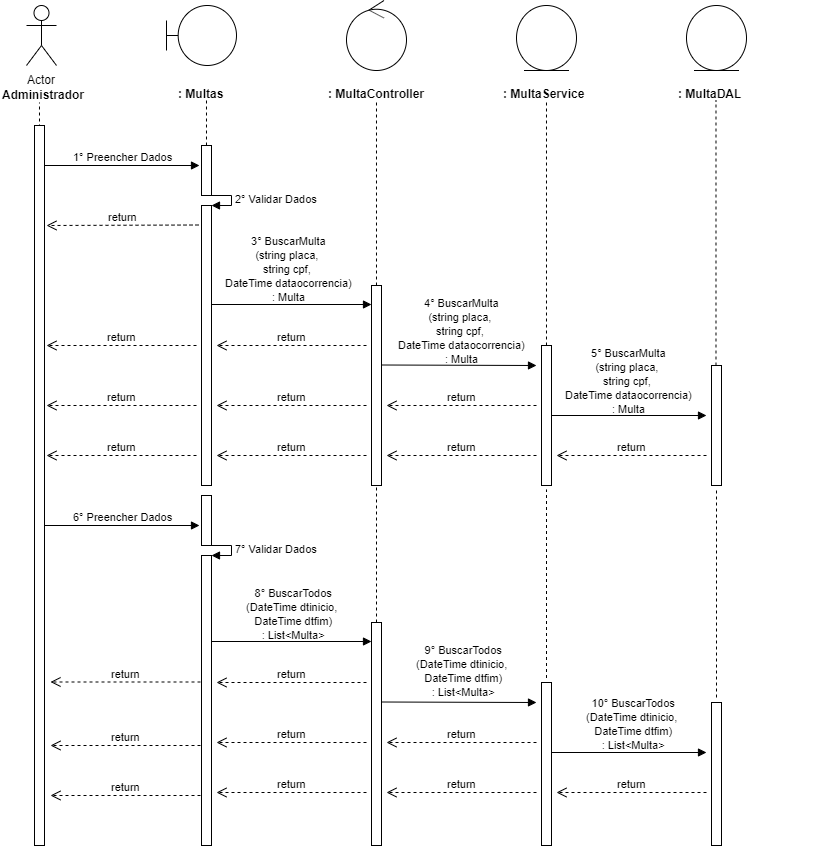

The diagram above was exported from draw.io. Its source (the exported page's mxGraphModel, read from the mxfile embedded in the PNG):
<mxGraphModel dx="984" dy="349" grid="1" gridSize="10" guides="1" tooltips="1" connect="1" arrows="1" fold="1" page="1" pageScale="1" pageWidth="827" pageHeight="1169" math="0" shadow="0">
  <root>
    <mxCell id="0" />
    <mxCell id="1" parent="0" />
    <mxCell id="0rl8sCd2smoYntP0GRUY-1" value="Actor" style="shape=umlActor;verticalLabelPosition=bottom;labelBackgroundColor=#ffffff;verticalAlign=top;html=1;" parent="1" vertex="1">
      <mxGeometry x="120" y="40" width="30" height="60" as="geometry" />
    </mxCell>
    <mxCell id="0rl8sCd2smoYntP0GRUY-3" value="&lt;b&gt;Administrador&lt;/b&gt;" style="text;html=1;resizable=0;points=[];autosize=1;align=left;verticalAlign=top;spacingTop=-4;" parent="1" vertex="1">
      <mxGeometry x="94" y="120" width="100" height="20" as="geometry" />
    </mxCell>
    <mxCell id="0rl8sCd2smoYntP0GRUY-4" value="" style="endArrow=none;dashed=1;html=1;entryX=0.511;entryY=1.25;entryDx=0;entryDy=0;entryPerimeter=0;" parent="1" edge="1">
      <mxGeometry width="50" height="50" relative="1" as="geometry">
        <mxPoint x="133" y="480" as="sourcePoint" />
        <mxPoint x="132.99" y="137" as="targetPoint" />
      </mxGeometry>
    </mxCell>
    <mxCell id="0rl8sCd2smoYntP0GRUY-8" value="" style="shape=umlBoundary;whiteSpace=wrap;html=1;" parent="1" vertex="1">
      <mxGeometry x="260" y="40" width="70" height="60" as="geometry" />
    </mxCell>
    <mxCell id="0rl8sCd2smoYntP0GRUY-11" value="&lt;b&gt;: Multas&lt;/b&gt;" style="text;html=1;" parent="1" vertex="1">
      <mxGeometry x="270" y="115" width="150" height="30" as="geometry" />
    </mxCell>
    <mxCell id="0rl8sCd2smoYntP0GRUY-12" value="" style="endArrow=none;dashed=1;html=1;entryX=0.511;entryY=1.25;entryDx=0;entryDy=0;entryPerimeter=0;" parent="1" source="0rl8sCd2smoYntP0GRUY-24" edge="1">
      <mxGeometry width="50" height="50" relative="1" as="geometry">
        <mxPoint x="300" y="480" as="sourcePoint" />
        <mxPoint x="299.99" y="135" as="targetPoint" />
      </mxGeometry>
    </mxCell>
    <mxCell id="0rl8sCd2smoYntP0GRUY-13" value="" style="ellipse;shape=umlControl;whiteSpace=wrap;html=1;" parent="1" vertex="1">
      <mxGeometry x="440" y="35" width="60" height="70" as="geometry" />
    </mxCell>
    <mxCell id="0rl8sCd2smoYntP0GRUY-14" value="&lt;b&gt;: MultaController&lt;/b&gt;" style="text;html=1;" parent="1" vertex="1">
      <mxGeometry x="420" y="115" width="150" height="30" as="geometry" />
    </mxCell>
    <mxCell id="0rl8sCd2smoYntP0GRUY-15" value="" style="endArrow=none;dashed=1;html=1;entryX=0.511;entryY=1.25;entryDx=0;entryDy=0;entryPerimeter=0;" parent="1" source="0rl8sCd2smoYntP0GRUY-33" edge="1">
      <mxGeometry width="50" height="50" relative="1" as="geometry">
        <mxPoint x="470" y="480" as="sourcePoint" />
        <mxPoint x="469.99" y="135" as="targetPoint" />
      </mxGeometry>
    </mxCell>
    <mxCell id="0rl8sCd2smoYntP0GRUY-16" value="" style="ellipse;shape=umlEntity;whiteSpace=wrap;html=1;" parent="1" vertex="1">
      <mxGeometry x="610" y="40" width="60" height="65" as="geometry" />
    </mxCell>
    <mxCell id="0rl8sCd2smoYntP0GRUY-17" value="&lt;b&gt;: MultaService&lt;/b&gt;" style="text;html=1;" parent="1" vertex="1">
      <mxGeometry x="595" y="115" width="150" height="30" as="geometry" />
    </mxCell>
    <mxCell id="0rl8sCd2smoYntP0GRUY-18" value="" style="ellipse;shape=umlEntity;whiteSpace=wrap;html=1;" parent="1" vertex="1">
      <mxGeometry x="780" y="40" width="60" height="65" as="geometry" />
    </mxCell>
    <mxCell id="0rl8sCd2smoYntP0GRUY-19" value="&lt;b&gt;: MultaDAL&lt;/b&gt;" style="text;html=1;" parent="1" vertex="1">
      <mxGeometry x="770" y="115" width="150" height="30" as="geometry" />
    </mxCell>
    <mxCell id="0rl8sCd2smoYntP0GRUY-20" value="" style="endArrow=none;dashed=1;html=1;entryX=0.511;entryY=1.25;entryDx=0;entryDy=0;entryPerimeter=0;" parent="1" source="0rl8sCd2smoYntP0GRUY-40" edge="1">
      <mxGeometry width="50" height="50" relative="1" as="geometry">
        <mxPoint x="640" y="479" as="sourcePoint" />
        <mxPoint x="639.99" y="134" as="targetPoint" />
      </mxGeometry>
    </mxCell>
    <mxCell id="0rl8sCd2smoYntP0GRUY-21" value="" style="endArrow=none;dashed=1;html=1;entryX=0.511;entryY=1.25;entryDx=0;entryDy=0;entryPerimeter=0;" parent="1" source="0rl8sCd2smoYntP0GRUY-45" edge="1">
      <mxGeometry width="50" height="50" relative="1" as="geometry">
        <mxPoint x="809.5" y="480" as="sourcePoint" />
        <mxPoint x="809.49" y="135" as="targetPoint" />
      </mxGeometry>
    </mxCell>
    <mxCell id="0rl8sCd2smoYntP0GRUY-22" value="1° Preencher Dados" style="html=1;verticalAlign=bottom;endArrow=block;" parent="1" source="0rl8sCd2smoYntP0GRUY-37" edge="1">
      <mxGeometry width="80" relative="1" as="geometry">
        <mxPoint x="133" y="200" as="sourcePoint" />
        <mxPoint x="293" y="200" as="targetPoint" />
        <mxPoint as="offset" />
      </mxGeometry>
    </mxCell>
    <mxCell id="0rl8sCd2smoYntP0GRUY-24" value="" style="html=1;points=[];perimeter=orthogonalPerimeter;" parent="1" vertex="1">
      <mxGeometry x="295" y="180" width="10" height="50" as="geometry" />
    </mxCell>
    <mxCell id="0rl8sCd2smoYntP0GRUY-25" value="" style="endArrow=none;dashed=1;html=1;entryX=0.511;entryY=1.25;entryDx=0;entryDy=0;entryPerimeter=0;" parent="1" source="0rl8sCd2smoYntP0GRUY-26" target="0rl8sCd2smoYntP0GRUY-24" edge="1">
      <mxGeometry width="50" height="50" relative="1" as="geometry">
        <mxPoint x="300" y="480" as="sourcePoint" />
        <mxPoint x="299.99" y="135" as="targetPoint" />
      </mxGeometry>
    </mxCell>
    <mxCell id="0rl8sCd2smoYntP0GRUY-27" value="2° Validar Dados" style="edgeStyle=orthogonalEdgeStyle;html=1;align=left;spacingLeft=2;endArrow=block;rounded=0;entryX=1;entryY=0;" parent="1" target="0rl8sCd2smoYntP0GRUY-26" edge="1">
      <mxGeometry relative="1" as="geometry">
        <mxPoint x="300" y="230" as="sourcePoint" />
        <Array as="points">
          <mxPoint x="325" y="230" />
        </Array>
      </mxGeometry>
    </mxCell>
    <mxCell id="0rl8sCd2smoYntP0GRUY-26" value="" style="html=1;points=[];perimeter=orthogonalPerimeter;" parent="1" vertex="1">
      <mxGeometry x="295" y="240" width="10" height="280" as="geometry" />
    </mxCell>
    <mxCell id="0rl8sCd2smoYntP0GRUY-29" value="return" style="html=1;verticalAlign=bottom;endArrow=open;dashed=1;endSize=8;" parent="1" edge="1">
      <mxGeometry relative="1" as="geometry">
        <mxPoint x="292" y="259.5" as="sourcePoint" />
        <mxPoint x="140" y="260" as="targetPoint" />
      </mxGeometry>
    </mxCell>
    <mxCell id="0rl8sCd2smoYntP0GRUY-30" value="" style="html=1;verticalAlign=bottom;endArrow=block;" parent="1" edge="1">
      <mxGeometry width="80" relative="1" as="geometry">
        <mxPoint x="305" y="339" as="sourcePoint" />
        <mxPoint x="465" y="339" as="targetPoint" />
      </mxGeometry>
    </mxCell>
    <mxCell id="0rl8sCd2smoYntP0GRUY-31" value="&lt;div&gt;&lt;/div&gt;&lt;span style=&quot;font-size: 11px ; background-color: rgb(255 , 255 , 255)&quot;&gt;3°&amp;nbsp;&lt;/span&gt;&lt;span style=&quot;font-size: 11px&quot;&gt;BuscarMulta&lt;br&gt;(string placa, &lt;br&gt;string cpf, &lt;br&gt;DateTime dataocorrencia)&lt;br&gt;: Multa&lt;br&gt;&lt;/span&gt;" style="text;html=1;resizable=0;points=[];autosize=1;align=center;verticalAlign=top;spacingTop=-4;" parent="1" vertex="1">
      <mxGeometry x="312" y="266" width="140" height="70" as="geometry" />
    </mxCell>
    <mxCell id="0rl8sCd2smoYntP0GRUY-33" value="" style="html=1;points=[];perimeter=orthogonalPerimeter;" parent="1" vertex="1">
      <mxGeometry x="465" y="320" width="10" height="200" as="geometry" />
    </mxCell>
    <mxCell id="0rl8sCd2smoYntP0GRUY-35" value="return" style="html=1;verticalAlign=bottom;endArrow=open;dashed=1;endSize=8;" parent="1" edge="1">
      <mxGeometry relative="1" as="geometry">
        <mxPoint x="460" y="380" as="sourcePoint" />
        <mxPoint x="310" y="380" as="targetPoint" />
      </mxGeometry>
    </mxCell>
    <mxCell id="0rl8sCd2smoYntP0GRUY-36" value="return" style="html=1;verticalAlign=bottom;endArrow=open;dashed=1;endSize=8;" parent="1" edge="1">
      <mxGeometry relative="1" as="geometry">
        <mxPoint x="290" y="380" as="sourcePoint" />
        <mxPoint x="140" y="380" as="targetPoint" />
      </mxGeometry>
    </mxCell>
    <mxCell id="0rl8sCd2smoYntP0GRUY-37" value="" style="html=1;points=[];perimeter=orthogonalPerimeter;" parent="1" vertex="1">
      <mxGeometry x="128" y="160" width="10" height="720" as="geometry" />
    </mxCell>
    <mxCell id="0rl8sCd2smoYntP0GRUY-39" value="" style="html=1;verticalAlign=bottom;endArrow=block;" parent="1" edge="1">
      <mxGeometry width="80" relative="1" as="geometry">
        <mxPoint x="475" y="399.5" as="sourcePoint" />
        <mxPoint x="630" y="400" as="targetPoint" />
      </mxGeometry>
    </mxCell>
    <mxCell id="0rl8sCd2smoYntP0GRUY-40" value="" style="html=1;points=[];perimeter=orthogonalPerimeter;" parent="1" vertex="1">
      <mxGeometry x="635" y="380" width="10" height="140" as="geometry" />
    </mxCell>
    <mxCell id="0rl8sCd2smoYntP0GRUY-42" value="return" style="html=1;verticalAlign=bottom;endArrow=open;dashed=1;endSize=8;" parent="1" edge="1">
      <mxGeometry relative="1" as="geometry">
        <mxPoint x="630" y="440" as="sourcePoint" />
        <mxPoint x="480" y="440" as="targetPoint" />
      </mxGeometry>
    </mxCell>
    <mxCell id="0rl8sCd2smoYntP0GRUY-43" value="return" style="html=1;verticalAlign=bottom;endArrow=open;dashed=1;endSize=8;" parent="1" edge="1">
      <mxGeometry relative="1" as="geometry">
        <mxPoint x="460" y="440" as="sourcePoint" />
        <mxPoint x="310" y="440" as="targetPoint" />
      </mxGeometry>
    </mxCell>
    <mxCell id="0rl8sCd2smoYntP0GRUY-44" value="return" style="html=1;verticalAlign=bottom;endArrow=open;dashed=1;endSize=8;" parent="1" edge="1">
      <mxGeometry relative="1" as="geometry">
        <mxPoint x="290" y="440" as="sourcePoint" />
        <mxPoint x="140" y="440" as="targetPoint" />
      </mxGeometry>
    </mxCell>
    <mxCell id="0rl8sCd2smoYntP0GRUY-45" value="" style="html=1;points=[];perimeter=orthogonalPerimeter;" parent="1" vertex="1">
      <mxGeometry x="805" y="400" width="10" height="120" as="geometry" />
    </mxCell>
    <mxCell id="0rl8sCd2smoYntP0GRUY-48" value="&lt;span style=&quot;color: rgba(0 , 0 , 0 , 0) ; font-family: monospace ; font-size: 0px&quot;&gt;%3CmxGraphModel%3E%3Croot%3E%3CmxCell%20id%3D%220%22%2F%3E%3CmxCell%20id%3D%221%22%20parent%3D%220%22%2F%3E%3CmxCell%20id%3D%222%22%20value%3D%22%26lt%3Bdiv%26gt%3B%26lt%3B%2Fdiv%26gt%3B%26lt%3Bspan%20style%3D%26quot%3Bfont-size%3A%2011px%20%3B%20background-color%3A%20rgb(255%20%2C%20255%20%2C%20255)%26quot%3B%26gt%3B3%C2%B0%26amp%3Bnbsp%3B%26lt%3B%2Fspan%26gt%3B%26lt%3Bspan%20style%3D%26quot%3Bfont-size%3A%2011px%26quot%3B%26gt%3BBuscarCPF(string%20cpf)%26lt%3Bbr%26gt%3B%26lt%3B%2Fspan%26gt%3B%3A%20Cliente%22%20style%3D%22text%3Bhtml%3D1%3Bresizable%3D0%3Bpoints%3D%5B%5D%3Bautosize%3D1%3Balign%3Dcenter%3BverticalAlign%3Dtop%3BspacingTop%3D-4%3B%22%20vertex%3D%221%22%20parent%3D%221%22%3E%3CmxGeometry%20x%3D%22315%22%20y%3D%22305%22%20width%3D%22140%22%20height%3D%2230%22%20as%3D%22geometry%22%2F%3E%3C%2FmxCell%3E%3C%2Froot%3E%3C%2FmxGraphModel%3E&lt;/span&gt;" style="text;html=1;resizable=0;points=[];autosize=1;align=center;verticalAlign=top;spacingTop=-4;" parent="1" vertex="1">
      <mxGeometry x="712" y="378" width="20" height="20" as="geometry" />
    </mxCell>
    <mxCell id="0rl8sCd2smoYntP0GRUY-49" value="" style="html=1;verticalAlign=bottom;endArrow=block;" parent="1" edge="1">
      <mxGeometry width="80" relative="1" as="geometry">
        <mxPoint x="645" y="450" as="sourcePoint" />
        <mxPoint x="800" y="450" as="targetPoint" />
      </mxGeometry>
    </mxCell>
    <mxCell id="0rl8sCd2smoYntP0GRUY-50" value="return" style="html=1;verticalAlign=bottom;endArrow=open;dashed=1;endSize=8;" parent="1" edge="1">
      <mxGeometry relative="1" as="geometry">
        <mxPoint x="800" y="490" as="sourcePoint" />
        <mxPoint x="650" y="490" as="targetPoint" />
      </mxGeometry>
    </mxCell>
    <mxCell id="0rl8sCd2smoYntP0GRUY-51" value="return" style="html=1;verticalAlign=bottom;endArrow=open;dashed=1;endSize=8;" parent="1" edge="1">
      <mxGeometry relative="1" as="geometry">
        <mxPoint x="630" y="490" as="sourcePoint" />
        <mxPoint x="480" y="490" as="targetPoint" />
      </mxGeometry>
    </mxCell>
    <mxCell id="0rl8sCd2smoYntP0GRUY-52" value="return" style="html=1;verticalAlign=bottom;endArrow=open;dashed=1;endSize=8;" parent="1" edge="1">
      <mxGeometry relative="1" as="geometry">
        <mxPoint x="460" y="490" as="sourcePoint" />
        <mxPoint x="310" y="490" as="targetPoint" />
      </mxGeometry>
    </mxCell>
    <mxCell id="0rl8sCd2smoYntP0GRUY-53" value="return" style="html=1;verticalAlign=bottom;endArrow=open;dashed=1;endSize=8;" parent="1" edge="1">
      <mxGeometry relative="1" as="geometry">
        <mxPoint x="290" y="490" as="sourcePoint" />
        <mxPoint x="140" y="490" as="targetPoint" />
      </mxGeometry>
    </mxCell>
    <mxCell id="S4kyUhtrnIoQauVXg2KH-1" value="6° Preencher Dados" style="html=1;verticalAlign=bottom;endArrow=block;" parent="1" edge="1">
      <mxGeometry width="80" relative="1" as="geometry">
        <mxPoint x="138" y="560" as="sourcePoint" />
        <mxPoint x="293" y="560" as="targetPoint" />
        <mxPoint as="offset" />
      </mxGeometry>
    </mxCell>
    <mxCell id="S4kyUhtrnIoQauVXg2KH-3" value="" style="html=1;points=[];perimeter=orthogonalPerimeter;" parent="1" vertex="1">
      <mxGeometry x="295" y="530" width="10" height="50" as="geometry" />
    </mxCell>
    <mxCell id="S4kyUhtrnIoQauVXg2KH-4" value="7° Validar Dados" style="edgeStyle=orthogonalEdgeStyle;html=1;align=left;spacingLeft=2;endArrow=block;rounded=0;entryX=1;entryY=0;" parent="1" edge="1">
      <mxGeometry relative="1" as="geometry">
        <mxPoint x="300" y="580" as="sourcePoint" />
        <Array as="points">
          <mxPoint x="325" y="580" />
        </Array>
        <mxPoint x="305" y="590" as="targetPoint" />
      </mxGeometry>
    </mxCell>
    <mxCell id="S4kyUhtrnIoQauVXg2KH-5" value="" style="html=1;points=[];perimeter=orthogonalPerimeter;" parent="1" vertex="1">
      <mxGeometry x="295" y="590" width="10" height="290" as="geometry" />
    </mxCell>
    <mxCell id="S4kyUhtrnIoQauVXg2KH-6" value="&lt;span style=&quot;font-size: 11px ; background-color: rgb(255 , 255 , 255)&quot;&gt;8°&amp;nbsp;&lt;/span&gt;&lt;span style=&quot;font-size: 11px&quot;&gt;BuscarTodos&lt;/span&gt;&lt;br&gt;&lt;span style=&quot;font-size: 11px&quot;&gt;(DateTime dtinicio, &lt;/span&gt;&lt;br&gt;&lt;span style=&quot;font-size: 11px&quot;&gt;DateTime dtfim)&lt;/span&gt;&lt;br&gt;&lt;span style=&quot;font-size: 11px&quot;&gt;: List&amp;lt;Multa&amp;gt;&lt;/span&gt;&lt;br&gt;&lt;div&gt;&lt;/div&gt;" style="text;html=1;resizable=0;points=[];autosize=1;align=center;verticalAlign=top;spacingTop=-4;" parent="1" vertex="1">
      <mxGeometry x="330" y="618" width="110" height="60" as="geometry" />
    </mxCell>
    <mxCell id="S4kyUhtrnIoQauVXg2KH-21" value="" style="html=1;verticalAlign=bottom;endArrow=block;" parent="1" edge="1">
      <mxGeometry width="80" relative="1" as="geometry">
        <mxPoint x="305" y="676" as="sourcePoint" />
        <mxPoint x="465" y="676" as="targetPoint" />
      </mxGeometry>
    </mxCell>
    <mxCell id="S4kyUhtrnIoQauVXg2KH-22" value="" style="html=1;points=[];perimeter=orthogonalPerimeter;" parent="1" vertex="1">
      <mxGeometry x="465" y="657" width="10" height="223" as="geometry" />
    </mxCell>
    <mxCell id="S4kyUhtrnIoQauVXg2KH-23" value="return" style="html=1;verticalAlign=bottom;endArrow=open;dashed=1;endSize=8;" parent="1" edge="1">
      <mxGeometry relative="1" as="geometry">
        <mxPoint x="460" y="717" as="sourcePoint" />
        <mxPoint x="310" y="717" as="targetPoint" />
      </mxGeometry>
    </mxCell>
    <mxCell id="S4kyUhtrnIoQauVXg2KH-25" value="" style="html=1;verticalAlign=bottom;endArrow=block;" parent="1" edge="1">
      <mxGeometry width="80" relative="1" as="geometry">
        <mxPoint x="475" y="736.5" as="sourcePoint" />
        <mxPoint x="630" y="737" as="targetPoint" />
      </mxGeometry>
    </mxCell>
    <mxCell id="S4kyUhtrnIoQauVXg2KH-26" value="" style="html=1;points=[];perimeter=orthogonalPerimeter;" parent="1" vertex="1">
      <mxGeometry x="635" y="717" width="10" height="163" as="geometry" />
    </mxCell>
    <mxCell id="S4kyUhtrnIoQauVXg2KH-27" value="return" style="html=1;verticalAlign=bottom;endArrow=open;dashed=1;endSize=8;" parent="1" edge="1">
      <mxGeometry relative="1" as="geometry">
        <mxPoint x="630" y="777" as="sourcePoint" />
        <mxPoint x="480" y="777" as="targetPoint" />
      </mxGeometry>
    </mxCell>
    <mxCell id="S4kyUhtrnIoQauVXg2KH-28" value="return" style="html=1;verticalAlign=bottom;endArrow=open;dashed=1;endSize=8;" parent="1" edge="1">
      <mxGeometry relative="1" as="geometry">
        <mxPoint x="460" y="777" as="sourcePoint" />
        <mxPoint x="310" y="777" as="targetPoint" />
      </mxGeometry>
    </mxCell>
    <mxCell id="S4kyUhtrnIoQauVXg2KH-29" value="" style="html=1;points=[];perimeter=orthogonalPerimeter;" parent="1" vertex="1">
      <mxGeometry x="805" y="737" width="10" height="143" as="geometry" />
    </mxCell>
    <mxCell id="S4kyUhtrnIoQauVXg2KH-31" value="" style="html=1;verticalAlign=bottom;endArrow=block;" parent="1" edge="1">
      <mxGeometry width="80" relative="1" as="geometry">
        <mxPoint x="645" y="787" as="sourcePoint" />
        <mxPoint x="800" y="787" as="targetPoint" />
      </mxGeometry>
    </mxCell>
    <mxCell id="S4kyUhtrnIoQauVXg2KH-32" value="return" style="html=1;verticalAlign=bottom;endArrow=open;dashed=1;endSize=8;" parent="1" edge="1">
      <mxGeometry relative="1" as="geometry">
        <mxPoint x="800" y="827" as="sourcePoint" />
        <mxPoint x="650" y="827" as="targetPoint" />
      </mxGeometry>
    </mxCell>
    <mxCell id="S4kyUhtrnIoQauVXg2KH-33" value="return" style="html=1;verticalAlign=bottom;endArrow=open;dashed=1;endSize=8;" parent="1" edge="1">
      <mxGeometry relative="1" as="geometry">
        <mxPoint x="630" y="827" as="sourcePoint" />
        <mxPoint x="480" y="827" as="targetPoint" />
      </mxGeometry>
    </mxCell>
    <mxCell id="S4kyUhtrnIoQauVXg2KH-34" value="return" style="html=1;verticalAlign=bottom;endArrow=open;dashed=1;endSize=8;" parent="1" edge="1">
      <mxGeometry relative="1" as="geometry">
        <mxPoint x="460" y="827" as="sourcePoint" />
        <mxPoint x="310" y="827" as="targetPoint" />
      </mxGeometry>
    </mxCell>
    <mxCell id="S4kyUhtrnIoQauVXg2KH-38" value="return" style="html=1;verticalAlign=bottom;endArrow=open;dashed=1;endSize=8;" parent="1" edge="1">
      <mxGeometry relative="1" as="geometry">
        <mxPoint x="294" y="716.5" as="sourcePoint" />
        <mxPoint x="144" y="716.5" as="targetPoint" />
      </mxGeometry>
    </mxCell>
    <mxCell id="S4kyUhtrnIoQauVXg2KH-39" value="return" style="html=1;verticalAlign=bottom;endArrow=open;dashed=1;endSize=8;" parent="1" edge="1">
      <mxGeometry relative="1" as="geometry">
        <mxPoint x="294" y="780" as="sourcePoint" />
        <mxPoint x="144" y="780" as="targetPoint" />
      </mxGeometry>
    </mxCell>
    <mxCell id="S4kyUhtrnIoQauVXg2KH-40" value="return" style="html=1;verticalAlign=bottom;endArrow=open;dashed=1;endSize=8;" parent="1" edge="1">
      <mxGeometry relative="1" as="geometry">
        <mxPoint x="294" y="830" as="sourcePoint" />
        <mxPoint x="144" y="830" as="targetPoint" />
      </mxGeometry>
    </mxCell>
    <mxCell id="S4kyUhtrnIoQauVXg2KH-41" value="" style="endArrow=none;dashed=1;html=1;" parent="1" source="S4kyUhtrnIoQauVXg2KH-22" edge="1">
      <mxGeometry width="50" height="50" relative="1" as="geometry">
        <mxPoint x="470" y="600" as="sourcePoint" />
        <mxPoint x="470" y="520" as="targetPoint" />
      </mxGeometry>
    </mxCell>
    <mxCell id="S4kyUhtrnIoQauVXg2KH-42" value="" style="endArrow=none;dashed=1;html=1;" parent="1" edge="1">
      <mxGeometry width="50" height="50" relative="1" as="geometry">
        <mxPoint x="640" y="712.5" as="sourcePoint" />
        <mxPoint x="640" y="524" as="targetPoint" />
      </mxGeometry>
    </mxCell>
    <mxCell id="S4kyUhtrnIoQauVXg2KH-43" value="" style="endArrow=none;dashed=1;html=1;" parent="1" edge="1">
      <mxGeometry width="50" height="50" relative="1" as="geometry">
        <mxPoint x="810" y="732" as="sourcePoint" />
        <mxPoint x="810" y="523.5" as="targetPoint" />
      </mxGeometry>
    </mxCell>
    <mxCell id="hW2WjeyCSVFAq0tHhkj9-2" value="&lt;div&gt;&lt;/div&gt;&lt;span style=&quot;font-size: 11px ; background-color: rgb(255 , 255 , 255)&quot;&gt;4°&amp;nbsp;&lt;/span&gt;&lt;span style=&quot;font-size: 11px&quot;&gt;BuscarMulta&lt;/span&gt;&lt;br style=&quot;font-size: 11px&quot;&gt;&lt;span style=&quot;font-size: 11px&quot;&gt;(string placa,&amp;nbsp;&lt;/span&gt;&lt;br style=&quot;font-size: 11px&quot;&gt;&lt;span style=&quot;font-size: 11px&quot;&gt;string cpf,&amp;nbsp;&lt;/span&gt;&lt;br style=&quot;font-size: 11px&quot;&gt;&lt;span style=&quot;font-size: 11px&quot;&gt;DateTime dataocorrencia)&lt;/span&gt;&lt;br style=&quot;font-size: 11px&quot;&gt;&lt;span style=&quot;font-size: 11px&quot;&gt;: Multa&lt;/span&gt;" style="text;html=1;resizable=0;points=[];autosize=1;align=center;verticalAlign=top;spacingTop=-4;" parent="1" vertex="1">
      <mxGeometry x="485" y="328" width="140" height="70" as="geometry" />
    </mxCell>
    <mxCell id="hW2WjeyCSVFAq0tHhkj9-3" value="&lt;div&gt;&lt;/div&gt;&lt;span style=&quot;font-size: 11px ; background-color: rgb(255 , 255 , 255)&quot;&gt;5°&amp;nbsp;&lt;/span&gt;&lt;span style=&quot;font-size: 11px&quot;&gt;BuscarMulta&lt;/span&gt;&lt;br style=&quot;font-size: 11px&quot;&gt;&lt;span style=&quot;font-size: 11px&quot;&gt;(string placa,&amp;nbsp;&lt;/span&gt;&lt;br style=&quot;font-size: 11px&quot;&gt;&lt;span style=&quot;font-size: 11px&quot;&gt;string cpf,&amp;nbsp;&lt;/span&gt;&lt;br style=&quot;font-size: 11px&quot;&gt;&lt;span style=&quot;font-size: 11px&quot;&gt;DateTime dataocorrencia)&lt;/span&gt;&lt;br style=&quot;font-size: 11px&quot;&gt;&lt;span style=&quot;font-size: 11px&quot;&gt;: Multa&lt;/span&gt;" style="text;html=1;resizable=0;points=[];autosize=1;align=center;verticalAlign=top;spacingTop=-4;" parent="1" vertex="1">
      <mxGeometry x="652" y="378" width="140" height="70" as="geometry" />
    </mxCell>
    <mxCell id="hW2WjeyCSVFAq0tHhkj9-4" value="&lt;span style=&quot;font-size: 11px ; background-color: rgb(255 , 255 , 255)&quot;&gt;9°&amp;nbsp;&lt;/span&gt;&lt;span style=&quot;font-size: 11px&quot;&gt;BuscarTodos&lt;/span&gt;&lt;br&gt;&lt;span style=&quot;font-size: 11px&quot;&gt;(DateTime dtinicio, &lt;/span&gt;&lt;br&gt;&lt;span style=&quot;font-size: 11px&quot;&gt;DateTime dtfim)&lt;/span&gt;&lt;br&gt;&lt;span style=&quot;font-size: 11px&quot;&gt;: List&amp;lt;Multa&amp;gt;&lt;/span&gt;&lt;br&gt;&lt;div&gt;&lt;/div&gt;" style="text;html=1;resizable=0;points=[];autosize=1;align=center;verticalAlign=top;spacingTop=-4;" parent="1" vertex="1">
      <mxGeometry x="500" y="675" width="110" height="60" as="geometry" />
    </mxCell>
    <mxCell id="hW2WjeyCSVFAq0tHhkj9-7" value="&lt;span style=&quot;font-size: 11px ; background-color: rgb(255 , 255 , 255)&quot;&gt;10°&amp;nbsp;&lt;/span&gt;&lt;span style=&quot;font-size: 11px&quot;&gt;BuscarTodos&lt;/span&gt;&lt;br&gt;&lt;span style=&quot;font-size: 11px&quot;&gt;(DateTime dtinicio, &lt;/span&gt;&lt;br&gt;&lt;span style=&quot;font-size: 11px&quot;&gt;DateTime dtfim)&lt;/span&gt;&lt;br&gt;&lt;span style=&quot;font-size: 11px&quot;&gt;: List&amp;lt;Multa&amp;gt;&lt;/span&gt;&lt;br&gt;&lt;div&gt;&lt;/div&gt;" style="text;html=1;resizable=0;points=[];autosize=1;align=center;verticalAlign=top;spacingTop=-4;" parent="1" vertex="1">
      <mxGeometry x="670" y="728" width="110" height="60" as="geometry" />
    </mxCell>
  </root>
</mxGraphModel>